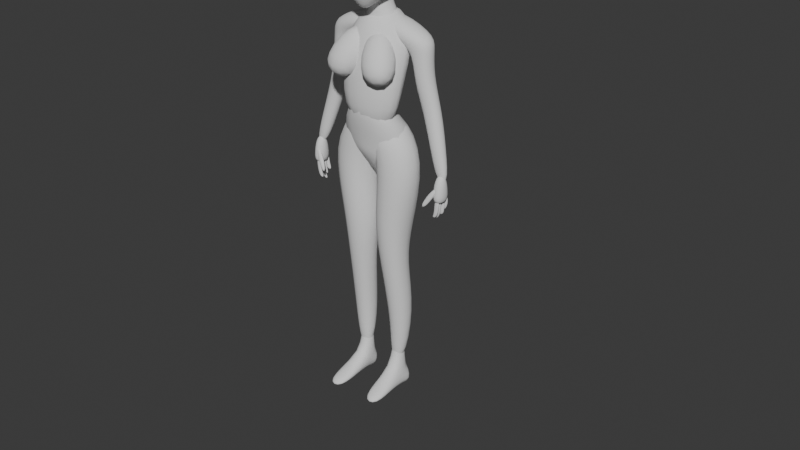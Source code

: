 # Source: character_base_female.blend  (saved by Blender 5.2.45; exported with 4.5.12 LTS)
import bpy
from mathutils import Matrix  # noqa: F401  (used for matrix-valued properties, if any)

bpy.ops.wm.read_factory_settings(use_empty=True)
scene = bpy.context.scene
scene.name = 'Scene'

# ---- collections
col_collection = bpy.data.collections.new('Collection'); scene.collection.children.link(col_collection)
col_gideon = bpy.data.collections.new('Gideon'); scene.collection.children.link(col_gideon)
col_jasmine = bpy.data.collections.new('Jasmine'); scene.collection.children.link(col_jasmine)
col_jasmine_001 = bpy.data.collections.new('Jasmine.001'); scene.collection.children.link(col_jasmine_001)

# ---- world
world_world = bpy.data.worlds.new('World'); scene.world = world_world
world_world.use_nodes = True; world_world.node_tree.nodes.clear()
_N = world_world.node_tree.nodes; _L = world_world.node_tree.links
n0 = _N.new('ShaderNodeOutputWorld'); n0.name = 'World Output'; n0.location = (200, 100)
n1 = _N.new('ShaderNodeBackground'); n1.name = 'Background'; n1.location = (-200, 100)
n1.inputs[0].default_value = (0.05088, 0.05088, 0.05088, 1.0)
_L.new(n1.outputs[0], n0.inputs[0])
n0.is_active_output = True
world_world.color = (0.05088, 0.05088, 0.05088)
world_world.sun_shadow_jitter_overblur = 0.0

# ---- meshes
me_cube_001 = bpy.data.meshes.new('Cube.001')
me_cube_001.from_pydata([(0.4825, 0.8539, 0.5331), (0.06205, 0.1707, -0.7087), (0.4825, -0.1538, 0.4101), (0.06205, 0.01826, -0.7136), (-0.5205, 0.8539, 0.5378), (-0.07166, 0.1707, -0.7607), (-0.5205, -0.1538, 0.4148), (-0.07166, 0.01826, -0.7657), (0.4579, -0.1999, -0.3642), (0.4579, 0.6344, -0.3706), (-0.4769, 0.6344, -0.3611), (-0.4769, -0.1999, -0.3547), (-0.4937, -0.1469, -0.09176), (0.4674, -0.1469, -0.09939), (0.4674, 0.8517, -0.2962), (-0.4937, 0.8517, -0.2886)], [], [(0, 4, 6, 2), (5, 1, 3, 7), (13, 2, 6, 12), (14, 0, 2, 13), (15, 4, 0, 14), (12, 6, 4, 15), (7, 11, 10, 5), (5, 10, 9, 1), (1, 9, 8, 3), (3, 8, 11, 7), (11, 12, 15, 10), (10, 15, 14, 9), (9, 14, 13, 8), (8, 13, 12, 11)])
me_cube_001.polygons.foreach_set('use_smooth', [True] * 14)
_uv = me_cube_001.uv_layers.new(name='UVMap')
_uv.uv.foreach_set('vector', [0.375, 0.0, 0.625, 0.0, 0.625, 0.25, 0.375, 0.25, 0.462, 0.337, 0.538, 0.337, 0.538, 0.413, 0.462, 0.413, 0.5146, 0.5368, 0.625, 0.5, 0.625, 0.75, 0.5146, 0.7132, 0.5194, 0.7868, 0.625, 0.75, 0.625, 1.0, 0.5194, 0.9632, 0.2733, 0.5368, 0.375, 0.5, 0.375, 0.75, 0.2733, 0.7132, 0.7694, 0.5368, 0.875, 0.5, 0.875, 0.75, 0.7694, 0.7132, 0.625, 0.587, 0.7029, 0.5599, 0.7029, 0.6901, 0.625, 0.663, 0.1344, 0.587, 0.2094, 0.5599, 0.2094, 0.6901, 0.1344, 0.663, 0.375, 0.837, 0.4529, 0.8099, 0.4529, 0.9401, 0.375, 0.913, 0.3637, 0.587, 0.4452, 0.5599, 0.4452, 0.6901, 0.3637, 0.663, 0.7029, 0.5599, 0.7694, 0.5368, 0.7694, 0.7132, 0.7029, 0.6901, 0.2094, 0.5599, 0.2733, 0.5368, 0.2733, 0.7132, 0.2094, 0.6901, 0.4529, 0.8099, 0.5194, 0.7868, 0.5194, 0.9632, 0.4529, 0.9401, 0.4452, 0.5599, 0.5146, 0.5368, 0.5146, 0.7132, 0.4452, 0.6901])
me_cube_001.use_mirror_x = True
me_cube_001.update()
me_cube_011 = bpy.data.meshes.new('Cube.011')
me_cube_011.from_pydata([], [], [])
_uv = me_cube_011.uv_layers.new(name='UVMap')
_uv.uv.foreach_set('vector', [])
me_cube_011.update()
me_cube_017 = bpy.data.meshes.new('Cube.017')
me_cube_017.from_pydata([(-2.47, -2.042, -1.781), (-0.6934, -1.0, 2.745), (-2.47, 1.751, -2.428), (-0.6934, 1.731, 3.268), (2.58, -2.042, -1.773), (0.326, -1.0, 2.69), (2.58, 1.751, -2.42), (0.326, 1.731, 3.213), (-0.9072, -0.952, 0.1905), (-0.9072, 0.8912, 0.5785), (0.7424, 0.8912, 0.6076), (0.7424, -0.952, 0.2196), (-1.689, 1.321, -0.9247), (1.661, 1.321, -0.9062), (1.661, -0.9777, -0.5478), (-1.689, -0.9777, -0.5664)], [], [(8, 1, 3, 9), (9, 3, 7, 10), (10, 7, 5, 11), (11, 5, 1, 8), (2, 6, 4, 0), (7, 3, 1, 5), (14, 11, 8, 15), (13, 10, 11, 14), (12, 9, 10, 13), (15, 8, 9, 12), (0, 15, 12, 2), (2, 12, 13, 6), (6, 13, 14, 4), (4, 14, 15, 0)])
me_cube_017.polygons.foreach_set('use_smooth', [True] * 14)
_uv = me_cube_017.uv_layers.new(name='UVMap')
_uv.uv.foreach_set('vector', [0.4589, 0.0, 0.625, 0.0, 0.625, 0.25, 0.4589, 0.25, 0.4589, 0.25, 0.625, 0.25, 0.625, 0.5, 0.4589, 0.5, 0.4589, 0.5, 0.625, 0.5, 0.625, 0.75, 0.4589, 0.75, 0.4589, 0.75, 0.625, 0.75, 0.625, 1.0, 0.4589, 1.0, 0.125, 0.5, 0.375, 0.5, 0.375, 0.75, 0.125, 0.75, 0.625, 0.5, 0.875, 0.5, 0.875, 0.75, 0.625, 0.75, 0.4169, 0.75, 0.4589, 0.75, 0.4589, 1.0, 0.4169, 1.0, 0.4169, 0.5, 0.4589, 0.5, 0.4589, 0.75, 0.4169, 0.75, 0.4169, 0.25, 0.4589, 0.25, 0.4589, 0.5, 0.4169, 0.5, 0.4169, 0.0, 0.4589, 0.0, 0.4589, 0.25, 0.4169, 0.25, 0.375, 0.0, 0.4169, 0.0, 0.4169, 0.25, 0.375, 0.25, 0.375, 0.25, 0.4169, 0.25, 0.4169, 0.5, 0.375, 0.5, 0.375, 0.5, 0.4169, 0.5, 0.4169, 0.75, 0.375, 0.75, 0.375, 0.75, 0.4169, 0.75, 0.4169, 1.0, 0.375, 1.0])
me_cube_017.use_mirror_x = True
me_cube_017.update()
me_cube_021 = bpy.data.meshes.new('Cube.021')
me_cube_021.from_pydata([(-0.7057, -0.9462, -1.23), (-0.396, -0.5316, 1.589), (-0.5642, 0.6893, -1.355), (-1.464, 0.9647, 1.8), (0.6149, -0.5849, -1.222), (0.2709, -0.5316, 1.594), (0.6149, -0.05476, -1.05), (1.339, 0.9647, 1.822), (-1.031, -0.7381, 0.01181), (-1.031, 0.184, -0.1695), (0.8173, 0.184, -0.1359), (0.8173, -0.7381, 0.04541)], [], [(8, 1, 3, 9), (9, 3, 7, 10), (10, 7, 5, 11), (11, 5, 1, 8), (2, 6, 4, 0), (7, 3, 1, 5), (4, 11, 8, 0), (6, 10, 11, 4), (2, 9, 10, 6), (0, 8, 9, 2)])
me_cube_021.polygons.foreach_set('use_smooth', [True] * 10)
_uv = me_cube_021.uv_layers.new(name='UVMap')
_uv.uv.foreach_set('vector', [0.4449, 0.0, 0.625, 0.0, 0.625, 0.25, 0.4449, 0.25, 0.4449, 0.25, 0.625, 0.25, 0.625, 0.5, 0.4449, 0.5, 0.4449, 0.5, 0.625, 0.5, 0.625, 0.75, 0.4449, 0.75, 0.4449, 0.75, 0.625, 0.75, 0.625, 1.0, 0.4449, 1.0, 0.125, 0.5, 0.375, 0.5, 0.375, 0.75, 0.125, 0.75, 0.625, 0.5, 0.875, 0.5, 0.875, 0.75, 0.625, 0.75, 0.375, 0.75, 0.4449, 0.75, 0.4449, 1.0, 0.375, 1.0, 0.375, 0.5, 0.4449, 0.5, 0.4449, 0.75, 0.375, 0.75, 0.375, 0.25, 0.4449, 0.25, 0.4449, 0.5, 0.375, 0.5, 0.375, 0.0, 0.4449, 0.0, 0.4449, 0.25, 0.375, 0.25])
me_cube_021.update()
me_cube_022 = bpy.data.meshes.new('Cube.022')
me_cube_022.from_pydata([(-0.2484, -0.5236, 0.305), (-0.5398, -0.7964, 1.596), (-0.1685, 0.5092, -0.9383), (-0.2355, 0.1224, 1.195), (0.05924, -0.5236, 0.305), (0.3884, -0.7964, 1.637), (-0.09206, -0.04516, -1.052), (0.08554, 0.1224, 1.235), (-1.232, -0.4551, 0.2692), (-1.232, 1.05, -0.01045), (0.9772, 1.05, 0.01369), (0.9768, -0.4551, 0.2933)], [], [(8, 1, 3, 9), (9, 3, 7, 10), (10, 7, 5, 11), (11, 5, 1, 8), (2, 6, 4, 0), (7, 3, 1, 5), (4, 11, 8, 0), (6, 10, 11, 4), (2, 9, 10, 6), (0, 8, 9, 2)])
me_cube_022.polygons.foreach_set('use_smooth', [True] * 10)
_uv = me_cube_022.uv_layers.new(name='UVMap')
_uv.uv.foreach_set('vector', [0.5503, 0.0, 0.625, 0.0, 0.625, 0.25, 0.5503, 0.25, 0.5503, 0.25, 0.625, 0.25, 0.625, 0.5, 0.5503, 0.5, 0.5503, 0.5, 0.625, 0.5, 0.625, 0.75, 0.5503, 0.75, 0.5503, 0.75, 0.625, 0.75, 0.625, 1.0, 0.5503, 1.0, 0.125, 0.5, 0.375, 0.5, 0.375, 0.75, 0.125, 0.75, 0.625, 0.5, 0.875, 0.5, 0.875, 0.75, 0.625, 0.75, 0.375, 0.75, 0.5503, 0.75, 0.5503, 1.0, 0.375, 1.0, 0.375, 0.5, 0.5503, 0.5, 0.5503, 0.75, 0.375, 0.75, 0.375, 0.25, 0.5503, 0.25, 0.5503, 0.5, 0.375, 0.5, 0.375, 0.0, 0.5503, 0.0, 0.5503, 0.25, 0.375, 0.25])
me_cube_022.update()
me_cube_023 = bpy.data.meshes.new('Cube.023')
me_cube_023.from_pydata([(-2.254, 1.523, -9.387), (-1.594, 1.497, -6.287), (-2.254, 3.093, -9.387), (-1.58, 3.269, -6.851), (-0.3397, 1.308, -9.401), (-0.002856, 1.497, -6.38), (-0.3397, 3.308, -9.401), (0.01105, 3.269, -6.945), (-1.081, 1.523, -11.24), (-1.081, 3.093, -11.24), (0.9194, 1.308, -11.24), (0.9194, 3.308, -11.24), (-1.401, 1.835, -4.93), (-1.406, 2.987, -4.724), (-0.2794, 1.835, -4.788), (-0.2845, 2.987, -4.581), (-1.504, 1.433, -2.587), (-1.512, 2.543, -2.267), (-0.4925, 1.433, -1.847), (-0.5004, 2.543, -1.527), (-1.175, 1.966, 0.3633), (-1.175, 2.461, 0.3633), (-0.5629, 1.966, -0.1197), (-0.4739, 2.461, 0.1916), (-2.269, 1.328, -14.45), (-2.345, 1.603, -13.03), (-2.269, 2.584, -14.45), (-2.396, 2.427, -12.91), (-0.9796, 1.328, -14.04), (-1.617, 1.603, -12.61), (-0.9796, 2.584, -14.04), (-1.668, 2.427, -12.48), (-2.816, 1.619, -11.43), (-2.71, 2.261, -11.74), (-2.098, 1.619, -11.18), (-1.928, 2.261, -11.6), (-3.106, 1.792, -10.17), (-3.099, 2.401, -10.19), (-2.507, 1.792, -9.967), (-2.5, 2.401, -9.987), (-3.439, 2.09, -8.773), (-3.439, 2.426, -8.773), (-2.883, 2.09, -8.882), (-2.883, 2.426, -8.882), (-0.06515, 1.328, -15.25), (-0.06515, 2.584, -15.25), (0.05884, 1.328, -14.48), (0.05884, 2.584, -14.48), (-2.377, 1.507, -14.01), (-2.399, 2.405, -13.94), (-1.52, 2.405, -13.6), (-1.499, 1.507, -13.66), (-1.137, 1.901, 0.2529), (-1.463, 2.204, 1.206), (-1.137, 2.369, 0.32), (-1.463, 3.021, 1.177), (-0.5478, 1.901, 0.2529), (-0.5318, 2.204, 1.206), (-0.5478, 2.369, 0.32), (-0.5318, 3.021, 1.177), (-1.463, 4.29, 0.9848), (-1.463, 4.387, 1.261), (-0.5318, 4.29, 0.9848), (-0.5318, 4.387, 1.261), (-1.137, 1.731, 0.4542), (-1.463, 1.761, 1.371), (-0.5478, 1.731, 0.4542), (-0.5318, 1.761, 1.371), (-1.179, 1.855, -1.184), (-1.179, 2.462, -1.184), (-0.5983, 1.855, -1.184), (-0.5983, 2.462, -1.184), (-3.307, 2.094, -9.268), (-3.361, 1.948, -8.502), (-3.307, 2.494, -9.268), (-3.361, 2.694, -8.502), (-2.884, 2.094, -9.268), (-2.831, 1.948, -8.502), (-2.884, 2.494, -9.268), (-2.831, 2.694, -8.502), (-3.327, 1.934, -8.046), (-3.327, 2.68, -8.046), (-2.864, 1.934, -8.046), (-2.864, 2.68, -8.046), (-2.982, 1.942, -7.92), (-2.965, 1.979, -8.409), (-2.982, 2.07, -7.92), (-2.965, 2.107, -8.409), (-3.244, 1.942, -7.92), (-3.227, 1.979, -8.409), (-3.244, 2.07, -7.92), (-3.227, 2.107, -8.409), (-2.825, 1.958, -7.632), (-2.825, 2.087, -7.632), (-3.087, 1.958, -7.632), (-3.087, 2.087, -7.632), (-2.989, 2.109, -7.699), (-2.992, 2.129, -8.389), (-2.989, 2.237, -7.699), (-2.992, 2.257, -8.389), (-3.196, 2.109, -7.699), (-3.199, 2.129, -8.389), (-3.196, 2.237, -7.699), (-3.199, 2.257, -8.389), (-2.888, 2.091, -7.494), (-2.888, 2.219, -7.494), (-3.095, 2.091, -7.494), (-3.095, 2.219, -7.494), (-2.945, 2.257, -7.626), (-2.993, 2.292, -8.377), (-2.945, 2.385, -7.619), (-2.993, 2.42, -8.37), (-3.133, 2.257, -7.631), (-3.181, 2.292, -8.382), (-3.133, 2.385, -7.623), (-3.181, 2.42, -8.374), (-2.776, 2.241, -7.344), (-2.776, 2.369, -7.337), (-2.964, 2.241, -7.348), (-2.964, 2.369, -7.341), (-2.963, 2.432, -7.645), (-2.953, 2.446, -8.328), (-2.963, 2.56, -7.645), (-2.953, 2.574, -8.328), (-3.141, 2.432, -7.645), (-3.239, 2.446, -8.328), (-3.141, 2.56, -7.645), (-3.239, 2.574, -8.328), (-2.831, 2.432, -7.458), (-2.831, 2.56, -7.458), (-3.009, 2.432, -7.458), (-3.009, 2.56, -7.458), (-2.696, 2.729, -7.816), (-3.246, 2.4, -8.781), (-2.696, 2.853, -7.851), (-3.246, 2.633, -8.816), (-2.396, 2.729, -7.816), (-2.946, 2.4, -8.781), (-2.396, 2.853, -7.851), (-2.946, 2.633, -8.816), (-0.0236, 4.534, -12.69), (0.1411, 3.0, -14.73), (-0.0236, 2.918, -11.89), (0.1411, 2.143, -14.3), (-2.11, 4.369, -13.02), (-0.8528, 2.905, -14.92), (-2.11, 2.753, -12.21), (-0.8528, 2.049, -14.49)], [], [(0, 1, 3, 2), (2, 3, 7, 6), (6, 7, 5, 4), (4, 5, 1, 0), (0, 2, 9, 8), (3, 1, 12, 13), (9, 11, 10, 8), (6, 4, 10, 11), (4, 0, 8, 10), (2, 6, 11, 9), (14, 15, 19, 18), (1, 5, 14, 12), (7, 3, 13, 15), (5, 7, 15, 14), (16, 18, 22, 20), (13, 12, 16, 17), (12, 14, 18, 16), (15, 13, 17, 19), (23, 21, 20, 22), (19, 17, 21, 23), (18, 19, 23, 22), (17, 16, 20, 21), (48, 25, 27, 49), (49, 27, 31, 50), (50, 31, 29, 51), (51, 29, 25, 48), (28, 24, 44, 46), (29, 31, 35, 34), (33, 32, 36, 37), (27, 25, 32, 33), (25, 29, 34, 32), (31, 27, 33, 35), (36, 38, 42, 40), (32, 34, 38, 36), (35, 33, 37, 39), (34, 35, 39, 38), (43, 41, 40, 42), (39, 37, 41, 43), (38, 39, 43, 42), (37, 36, 40, 41), (45, 47, 46, 44), (26, 30, 47, 45), (24, 26, 45, 44), (30, 28, 46, 47), (28, 51, 48, 24), (30, 50, 51, 28), (26, 49, 50, 30), (24, 48, 49, 26), (52, 53, 55, 54), (55, 59, 63, 61), (58, 59, 57, 56), (57, 53, 65, 67), (52, 54, 69, 68), (59, 55, 53, 57), (60, 61, 63, 62), (54, 55, 61, 60), (59, 58, 62, 63), (58, 54, 60, 62), (66, 67, 65, 64), (56, 57, 67, 66), (53, 52, 64, 65), (52, 56, 66, 64), (69, 71, 70, 68), (58, 56, 70, 71), (56, 52, 68, 70), (54, 58, 71, 69), (72, 73, 75, 74), (74, 75, 79, 78), (78, 79, 77, 76), (76, 77, 73, 72), (74, 78, 76, 72), (75, 73, 80, 81), (83, 81, 80, 82), (73, 77, 82, 80), (79, 75, 81, 83), (77, 79, 83, 82), (84, 85, 87, 86), (86, 87, 91, 90), (90, 91, 89, 88), (88, 89, 85, 84), (88, 84, 92, 94), (91, 87, 85, 89), (93, 95, 94, 92), (86, 90, 95, 93), (84, 86, 93, 92), (90, 88, 94, 95), (96, 97, 99, 98), (98, 99, 103, 102), (102, 103, 101, 100), (100, 101, 97, 96), (100, 96, 104, 106), (103, 99, 97, 101), (105, 107, 106, 104), (98, 102, 107, 105), (96, 98, 105, 104), (102, 100, 106, 107), (108, 109, 111, 110), (110, 111, 115, 114), (114, 115, 113, 112), (112, 113, 109, 108), (112, 108, 116, 118), (115, 111, 109, 113), (117, 119, 118, 116), (110, 114, 119, 117), (108, 110, 117, 116), (114, 112, 118, 119), (120, 121, 123, 122), (122, 123, 127, 126), (126, 127, 125, 124), (124, 125, 121, 120), (120, 122, 129, 128), (127, 123, 121, 125), (129, 131, 130, 128), (126, 124, 130, 131), (124, 120, 128, 130), (122, 126, 131, 129), (132, 133, 135, 134), (134, 135, 139, 138), (138, 139, 137, 136), (136, 137, 133, 132), (134, 138, 136, 132), (139, 135, 133, 137), (140, 141, 143, 142), (142, 143, 147, 146), (146, 147, 145, 144), (144, 145, 141, 140), (142, 146, 144, 140), (147, 143, 141, 145)])
me_cube_023.polygons.foreach_set('use_smooth', [True] * 128)
_uv = me_cube_023.uv_layers.new(name='UVMap')
_uv.uv.foreach_set('vector', [0.375, 0.0, 0.625, 0.0, 0.625, 0.25, 0.375, 0.25, 0.375, 0.25, 0.625, 0.25, 0.625, 0.5, 0.375, 0.5, 0.375, 0.5, 0.625, 0.5, 0.625, 0.75, 0.375, 0.75, 0.375, 0.75, 0.625, 0.75, 0.625, 1.0, 0.375, 1.0, 0.375, 0.0, 0.375, 0.25, 0.375, 0.25, 0.375, 0.0, 0.625, 0.25, 0.625, 0.0, 0.625, 0.0, 0.625, 0.25, 0.125, 0.5, 0.375, 0.5, 0.375, 0.75, 0.125, 0.75, 0.375, 0.5, 0.375, 0.75, 0.375, 0.75, 0.375, 0.5, 0.375, 0.75, 0.375, 1.0, 0.375, 1.0, 0.375, 0.75, 0.375, 0.25, 0.375, 0.5, 0.375, 0.5, 0.375, 0.25, 0.625, 0.75, 0.625, 0.5, 0.625, 0.5, 0.625, 0.75, 0.625, 1.0, 0.625, 0.75, 0.625, 0.75, 0.625, 1.0, 0.625, 0.5, 0.625, 0.25, 0.625, 0.25, 0.625, 0.5, 0.625, 0.75, 0.625, 0.5, 0.625, 0.5, 0.625, 0.75, 0.625, 1.0, 0.625, 0.75, 0.625, 0.75, 0.625, 1.0, 0.625, 0.25, 0.625, 0.0, 0.625, 0.0, 0.625, 0.25, 0.625, 1.0, 0.625, 0.75, 0.625, 0.75, 0.625, 1.0, 0.625, 0.5, 0.625, 0.25, 0.625, 0.25, 0.625, 0.5, 0.625, 0.5, 0.875, 0.5, 0.875, 0.75, 0.625, 0.75, 0.625, 0.5, 0.625, 0.25, 0.625, 0.25, 0.625, 0.5, 0.625, 0.75, 0.625, 0.5, 0.625, 0.5, 0.625, 0.75, 0.625, 0.25, 0.625, 0.0, 0.625, 0.0, 0.625, 0.25, 0.4799, 0.0, 0.625, 0.0, 0.625, 0.25, 0.4799, 0.25, 0.4799, 0.25, 0.625, 0.25, 0.625, 0.5, 0.4799, 0.5, 0.4799, 0.5, 0.625, 0.5, 0.625, 0.75, 0.4799, 0.75, 0.4799, 0.75, 0.625, 0.75, 0.625, 1.0, 0.4799, 1.0, 0.375, 0.75, 0.375, 1.0, 0.375, 1.0, 0.375, 0.75, 0.625, 0.75, 0.625, 0.5, 0.625, 0.5, 0.625, 0.75, 0.625, 0.25, 0.625, 0.0, 0.625, 0.0, 0.625, 0.25, 0.625, 0.25, 0.625, 0.0, 0.625, 0.0, 0.625, 0.25, 0.625, 1.0, 0.625, 0.75, 0.625, 0.75, 0.625, 1.0, 0.625, 0.5, 0.625, 0.25, 0.625, 0.25, 0.625, 0.5, 0.625, 1.0, 0.625, 0.75, 0.625, 0.75, 0.625, 1.0, 0.625, 1.0, 0.625, 0.75, 0.625, 0.75, 0.625, 1.0, 0.625, 0.5, 0.625, 0.25, 0.625, 0.25, 0.625, 0.5, 0.625, 0.75, 0.625, 0.5, 0.625, 0.5, 0.625, 0.75, 0.625, 0.5, 0.875, 0.5, 0.875, 0.75, 0.625, 0.75, 0.625, 0.5, 0.625, 0.25, 0.625, 0.25, 0.625, 0.5, 0.625, 0.75, 0.625, 0.5, 0.625, 0.5, 0.625, 0.75, 0.625, 0.25, 0.625, 0.0, 0.625, 0.0, 0.625, 0.25, 0.125, 0.5, 0.375, 0.5, 0.375, 0.75, 0.125, 0.75, 0.375, 0.25, 0.375, 0.5, 0.375, 0.5, 0.375, 0.25, 0.375, 0.0, 0.375, 0.25, 0.375, 0.25, 0.375, 0.0, 0.375, 0.5, 0.375, 0.75, 0.375, 0.75, 0.375, 0.5, 0.375, 0.75, 0.4799, 0.75, 0.4799, 1.0, 0.375, 1.0, 0.375, 0.5, 0.4799, 0.5, 0.4799, 0.75, 0.375, 0.75, 0.375, 0.25, 0.4799, 0.25, 0.4799, 0.5, 0.375, 0.5, 0.375, 0.0, 0.4799, 0.0, 0.4799, 0.25, 0.375, 0.25, 0.375, 0.0, 0.625, 0.0, 0.625, 0.25, 0.375, 0.25, 0.875, 0.5, 0.625, 0.5, 0.625, 0.5, 0.875, 0.5, 0.375, 0.5, 0.625, 0.5, 0.625, 0.75, 0.375, 0.75, 0.625, 0.75, 0.875, 0.75, 0.875, 0.75, 0.625, 0.75, 0.375, 0.0, 0.375, 0.25, 0.375, 0.25, 0.375, 0.0, 0.625, 0.5, 0.875, 0.5, 0.875, 0.75, 0.625, 0.75, 0.375, 0.25, 0.625, 0.25, 0.625, 0.5, 0.375, 0.5, 0.375, 0.25, 0.625, 0.25, 0.625, 0.25, 0.375, 0.25, 0.625, 0.5, 0.375, 0.5, 0.375, 0.5, 0.625, 0.5, 0.375, 0.5, 0.125, 0.5, 0.125, 0.5, 0.375, 0.5, 0.375, 0.75, 0.625, 0.75, 0.625, 1.0, 0.375, 1.0, 0.375, 0.75, 0.625, 0.75, 0.625, 0.75, 0.375, 0.75, 0.625, 0.0, 0.375, 0.0, 0.375, 0.0, 0.625, 0.0, 0.125, 0.75, 0.375, 0.75, 0.375, 0.75, 0.125, 0.75, 0.125, 0.5, 0.375, 0.5, 0.375, 0.75, 0.125, 0.75, 0.375, 0.5, 0.375, 0.75, 0.375, 0.75, 0.375, 0.5, 0.375, 0.75, 0.125, 0.75, 0.125, 0.75, 0.375, 0.75, 0.125, 0.5, 0.375, 0.5, 0.375, 0.5, 0.125, 0.5, 0.375, 0.0, 0.625, 0.0, 0.625, 0.25, 0.375, 0.25, 0.375, 0.25, 0.625, 0.25, 0.625, 0.5, 0.375, 0.5, 0.375, 0.5, 0.625, 0.5, 0.625, 0.75, 0.375, 0.75, 0.375, 0.75, 0.625, 0.75, 0.625, 1.0, 0.375, 1.0, 0.125, 0.5, 0.375, 0.5, 0.375, 0.75, 0.125, 0.75, 0.625, 0.25, 0.625, 0.0, 0.625, 0.0, 0.625, 0.25, 0.625, 0.5, 0.875, 0.5, 0.875, 0.75, 0.625, 0.75, 0.625, 1.0, 0.625, 0.75, 0.625, 0.75, 0.625, 1.0, 0.625, 0.5, 0.625, 0.25, 0.625, 0.25, 0.625, 0.5, 0.625, 0.75, 0.625, 0.5, 0.625, 0.5, 0.625, 0.75, 0.375, 0.0, 0.625, 0.0, 0.625, 0.25, 0.375, 0.25, 0.375, 0.25, 0.625, 0.25, 0.625, 0.5, 0.375, 0.5, 0.375, 0.5, 0.625, 0.5, 0.625, 0.75, 0.375, 0.75, 0.375, 0.75, 0.625, 0.75, 0.625, 1.0, 0.375, 1.0, 0.375, 0.75, 0.375, 1.0, 0.375, 1.0, 0.375, 0.75, 0.625, 0.5, 0.875, 0.5, 0.875, 0.75, 0.625, 0.75, 0.125, 0.5, 0.375, 0.5, 0.375, 0.75, 0.125, 0.75, 0.375, 0.25, 0.375, 0.5, 0.375, 0.5, 0.375, 0.25, 0.375, 0.0, 0.375, 0.25, 0.375, 0.25, 0.375, 0.0, 0.375, 0.5, 0.375, 0.75, 0.375, 0.75, 0.375, 0.5, 0.375, 0.0, 0.625, 0.0, 0.625, 0.25, 0.375, 0.25, 0.375, 0.25, 0.625, 0.25, 0.625, 0.5, 0.375, 0.5, 0.375, 0.5, 0.625, 0.5, 0.625, 0.75, 0.375, 0.75, 0.375, 0.75, 0.625, 0.75, 0.625, 1.0, 0.375, 1.0, 0.375, 0.75, 0.375, 1.0, 0.375, 1.0, 0.375, 0.75, 0.625, 0.5, 0.875, 0.5, 0.875, 0.75, 0.625, 0.75, 0.125, 0.5, 0.375, 0.5, 0.375, 0.75, 0.125, 0.75, 0.375, 0.25, 0.375, 0.5, 0.375, 0.5, 0.375, 0.25, 0.375, 0.0, 0.375, 0.25, 0.375, 0.25, 0.375, 0.0, 0.375, 0.5, 0.375, 0.75, 0.375, 0.75, 0.375, 0.5, 0.375, 0.0, 0.625, 0.0, 0.625, 0.25, 0.375, 0.25, 0.375, 0.25, 0.625, 0.25, 0.625, 0.5, 0.375, 0.5, 0.375, 0.5, 0.625, 0.5, 0.625, 0.75, 0.375, 0.75, 0.375, 0.75, 0.625, 0.75, 0.625, 1.0, 0.375, 1.0, 0.375, 0.75, 0.375, 1.0, 0.375, 1.0, 0.375, 0.75, 0.625, 0.5, 0.875, 0.5, 0.875, 0.75, 0.625, 0.75, 0.125, 0.5, 0.375, 0.5, 0.375, 0.75, 0.125, 0.75, 0.375, 0.25, 0.375, 0.5, 0.375, 0.5, 0.375, 0.25, 0.375, 0.0, 0.375, 0.25, 0.375, 0.25, 0.375, 0.0, 0.375, 0.5, 0.375, 0.75, 0.375, 0.75, 0.375, 0.5, 0.375, 0.0, 0.625, 0.0, 0.625, 0.25, 0.375, 0.25, 0.375, 0.25, 0.625, 0.25, 0.625, 0.5, 0.375, 0.5, 0.375, 0.5, 0.625, 0.5, 0.625, 0.75, 0.375, 0.75, 0.375, 0.75, 0.625, 0.75, 0.625, 1.0, 0.375, 1.0, 0.375, 0.0, 0.375, 0.25, 0.375, 0.25, 0.375, 0.0, 0.625, 0.5, 0.875, 0.5, 0.875, 0.75, 0.625, 0.75, 0.125, 0.5, 0.375, 0.5, 0.375, 0.75, 0.125, 0.75, 0.375, 0.5, 0.375, 0.75, 0.375, 0.75, 0.375, 0.5, 0.375, 0.75, 0.375, 1.0, 0.375, 1.0, 0.375, 0.75, 0.375, 0.25, 0.375, 0.5, 0.375, 0.5, 0.375, 0.25, 0.375, 0.0, 0.625, 0.0, 0.625, 0.25, 0.375, 0.25, 0.375, 0.25, 0.625, 0.25, 0.625, 0.5, 0.375, 0.5, 0.375, 0.5, 0.625, 0.5, 0.625, 0.75, 0.375, 0.75, 0.375, 0.75, 0.625, 0.75, 0.625, 1.0, 0.375, 1.0, 0.125, 0.5, 0.375, 0.5, 0.375, 0.75, 0.125, 0.75, 0.625, 0.5, 0.875, 0.5, 0.875, 0.75, 0.625, 0.75, 0.375, 0.0, 0.625, 0.0, 0.625, 0.25, 0.375, 0.25, 0.375, 0.25, 0.625, 0.25, 0.625, 0.5, 0.4052, 0.5, 0.4052, 0.5, 0.625, 0.5, 0.625, 0.75, 0.4052, 0.75, 0.4052, 0.75, 0.625, 0.75, 0.625, 1.0, 0.375, 1.0, 0.125, 0.5, 0.4052, 0.5, 0.4052, 0.75, 0.125, 0.75, 0.625, 0.5, 0.875, 0.5, 0.875, 0.75, 0.625, 0.75])
me_cube_023.update()

# ---- objects
ob_empty = bpy.data.objects.new('Empty', None)
ob_empty_001 = bpy.data.objects.new('Empty.001', None)
ob_head = bpy.data.objects.new('head', me_cube_001)
ob_cube_003 = bpy.data.objects.new('Cube.003', me_cube_011)
ob_neck = bpy.data.objects.new('neck', me_cube_017)
ob_torso = bpy.data.objects.new('torso', me_cube_021)
ob_pervix = bpy.data.objects.new('pervix', me_cube_022)
ob_cube = bpy.data.objects.new('Cube', me_cube_023)

# ---- transforms, parenting, visibility, modifiers, constraints
ob_empty.location = (-0.04254, 4.884, 0.9686)
ob_empty.rotation_euler = (1.571, -0.0, 0.0)
ob_empty.scale = (0.4193, 0.4193, 0.4193)
ob_empty.empty_display_type = 'IMAGE'
ob_empty.empty_display_size = 5.0
ob_empty.use_empty_image_alpha = True
ob_empty.empty_image_side = 'FRONT'
ob_empty.color = (1.0, 1.0, 1.0, 0.2769)
ob_empty.hide_select = True
ob_empty_001.location = (-4.884, -0.8648, 0.9686)
ob_empty_001.rotation_euler = (1.571, -0.0, 1.571)
ob_empty_001.scale = (0.4193, 0.4193, 0.4193)
ob_empty_001.empty_display_type = 'IMAGE'
ob_empty_001.empty_display_size = 5.0
ob_empty_001.use_empty_image_alpha = True
ob_empty_001.empty_image_side = 'FRONT'
ob_empty_001.color = (1.0, 1.0, 1.0, 0.2769)
ob_empty_001.hide_select = True
ob_head.location = (-0.6162, -0.2765, 1.574)
ob_head.scale = (0.1997, 0.1997, 0.1997)
ob_head.use_mesh_mirror_x = True
_m = ob_head.modifiers.new('Subdivision', 'SUBSURF')
_m.levels = 3
_m.show_only_control_edges = False
ob_cube_003.location = (0.1703, -0.751, -0.09395)
ob_cube_003.rotation_euler = (0.1126, 2.496e-17, 1.407e-18)
ob_cube_003.scale = (-0.06583, -0.06583, -0.06583)
_m = ob_cube_003.modifiers.new('Subdivision', 'SUBSURF')
_m.levels = 3
_m.show_only_control_edges = False
ob_neck.location = (-0.6131, -0.1846, 1.419)
ob_neck.rotation_euler = (0.09192, 2.038e-17, 9.373e-19)
ob_neck.scale = (0.04472, 0.04472, 0.04472)
ob_neck.use_mesh_mirror_x = True
_m = ob_neck.modifiers.new('Subdivision', 'SUBSURF')
_m.levels = 3
_m.show_only_control_edges = False
ob_torso.location = (-0.6017, -0.1983, 1.195)
ob_torso.scale = (0.1473, 0.1473, 0.1473)
_m = ob_torso.modifiers.new('Subdivision', 'SUBSURF')
_m.levels = 3
_m.show_only_control_edges = False
ob_pervix.location = (-0.5999, -0.1983, 0.9087)
ob_pervix.rotation_euler = (1.842e-13, 0.001667, 2.24e-10)
ob_pervix.scale = (0.1706, 0.1706, 0.1706)
_m = ob_pervix.modifiers.new('Subdivision', 'SUBSURF')
_m.levels = 3
_m.show_only_control_edges = False
ob_cube.location = (-0.6175, 0.001896, 0.1088)
ob_cube.scale = (-0.08673, -0.08673, -0.08673)
_m = ob_cube.modifiers.new('Subdivision', 'SUBSURF')
_m.levels = 3
_m.show_only_control_edges = False
_m = ob_cube.modifiers.new('Mirror', 'MIRROR')

# ---- collection membership
col_collection.objects.link(ob_empty)
col_collection.objects.link(ob_empty_001)
col_collection.objects.link(ob_head)
col_collection.objects.link(ob_cube_003)
col_collection.objects.link(ob_neck)
col_collection.objects.link(ob_torso)
col_collection.objects.link(ob_pervix)
col_collection.objects.link(ob_cube)

# ---- scene / render settings (as saved in the file)
scene.frame_start = 1; scene.frame_end = 250; scene.frame_set(181)
scene.render.engine = 'BLENDER_EEVEE_NEXT'
scene.render.bake_bias = 0.0
scene.render.bake_samples = 0
scene.render.compositor_device = 'GPU'
scene.eevee.use_volume_custom_range = False
scene.eevee.fast_gi_thickness_near = 0.1
scene.eevee.fast_gi_thickness_far = 0.0
scene.eevee.ray_tracing_options.screen_trace_thickness = 0.1
bpy.context.view_layer.update()

# ---- added for rendering (the .blend has no active camera and no usable light): camera, sun
cam_auto = bpy.data.cameras.new('AutoCamera')
cam_auto.lens = 50.0
cam_auto.sensor_width = 36.0
cam_auto.clip_end = 1000.0
ob_auto_camera = bpy.data.objects.new('AutoCamera', cam_auto)
scene.collection.objects.link(ob_auto_camera)
ob_auto_camera.location = (1.66895, -2.82913, 2.42313)
ob_auto_camera.rotation_euler = (1.09748, -7.21219e-08, 0.694738)
scene.camera = ob_auto_camera
light_auto_sun = bpy.data.lights.new('AutoSun', 'SUN')
light_auto_sun.energy = 3.0
light_auto_sun.angle = 0.0523599
ob_auto_sun = bpy.data.objects.new('AutoSun', light_auto_sun)
scene.collection.objects.link(ob_auto_sun)
ob_auto_sun.rotation_euler = (0.872665, 0.174533, 0.523599)
bpy.context.view_layer.update()
